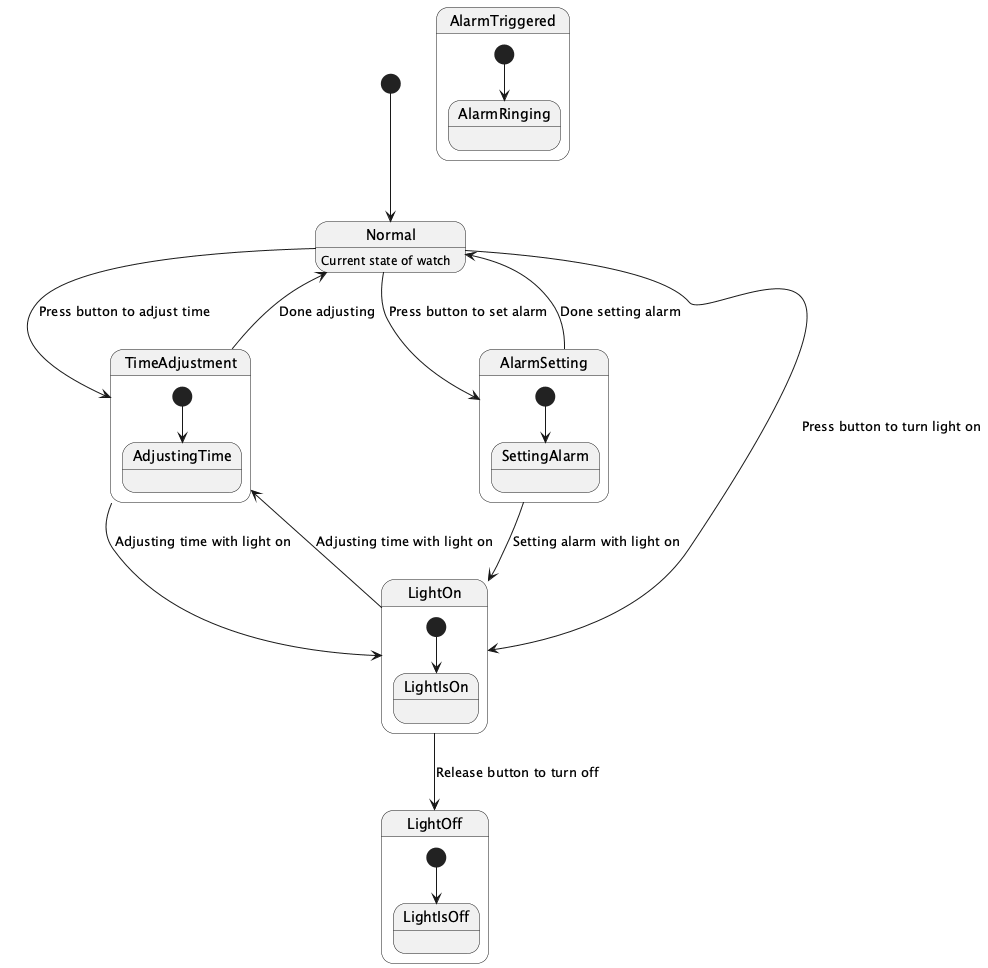

The diagram above was rendered by PlantUML. Its source (embedded in the PNG):
@startuml
[*] --> Normal
Normal: Current state of watch

state TimeAdjustment {
  [*] --> AdjustingTime
}

state AlarmSetting {
  [*] --> SettingAlarm
}

state AlarmTriggered {
  [*] --> AlarmRinging
}

state LightOn {
  [*] --> LightIsOn
}

state LightOff {
  [*] --> LightIsOff
}

Normal --> TimeAdjustment : Press button to adjust time
TimeAdjustment --> Normal : Done adjusting
Normal --> AlarmSetting : Press button to set alarm
AlarmSetting --> Normal : Done setting alarm
Normal --> LightOn : Press button to turn light on
LightOn --> LightOff : Release button to turn off
LightOn --> TimeAdjustment : Adjusting time with light on
TimeAdjustment --> LightOn : Adjusting time with light on
AlarmSetting --> LightOn : Setting alarm with light on

@enduml